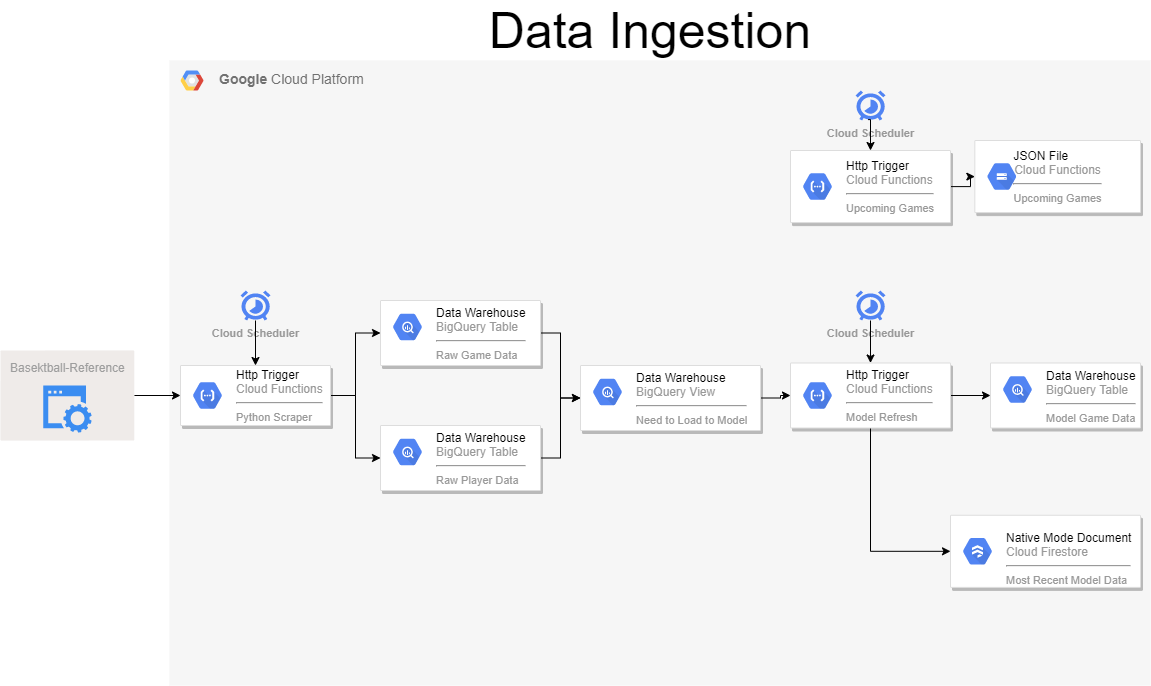

The diagram above was exported from draw.io. Its source (the exported page's mxGraphModel, read from the mxfile embedded in the PNG):
<mxGraphModel dx="1038" dy="548" grid="1" gridSize="10" guides="1" tooltips="1" connect="1" arrows="1" fold="1" page="1" pageScale="1" pageWidth="1169" pageHeight="827" background="#ffffff" math="0" shadow="0">
  <root>
    <mxCell id="0" />
    <mxCell id="1" parent="0" />
    <mxCell id="2" value="&lt;b&gt;Google &lt;/b&gt;Cloud Platform" style="fillColor=#F6F6F6;strokeColor=none;shadow=0;gradientColor=none;fontSize=14;align=left;spacing=10;fontColor=#717171;9E9E9E;verticalAlign=top;spacingTop=-4;fontStyle=0;spacingLeft=40;html=1;container=0;" parent="1" vertex="1">
      <mxGeometry x="179" y="70" width="981" height="625" as="geometry" />
    </mxCell>
    <mxCell id="HpOsDdO5tlDlXsPSuf23-429" style="edgeStyle=orthogonalEdgeStyle;rounded=0;orthogonalLoop=1;jettySize=auto;html=1;entryX=0;entryY=0.5;entryDx=0;entryDy=0;" edge="1" parent="1" source="356" target="HpOsDdO5tlDlXsPSuf23-426">
      <mxGeometry relative="1" as="geometry" />
    </mxCell>
    <mxCell id="HpOsDdO5tlDlXsPSuf23-458" value="" style="group" vertex="1" connectable="0" parent="1">
      <mxGeometry x="10" y="360" width="133.77" height="90" as="geometry" />
    </mxCell>
    <mxCell id="356" value="Basektball-Reference" style="rounded=1;absoluteArcSize=1;arcSize=2;html=1;strokeColor=none;gradientColor=none;shadow=0;dashed=0;fontSize=12;fontColor=#9E9E9E;align=left;verticalAlign=top;spacing=10;spacingTop=-4;fillColor=#EFEBE9;" parent="HpOsDdO5tlDlXsPSuf23-458" vertex="1">
      <mxGeometry width="133.77" height="90" as="geometry" />
    </mxCell>
    <mxCell id="HpOsDdO5tlDlXsPSuf23-414" value="" style="html=1;aspect=fixed;strokeColor=none;shadow=0;align=center;verticalAlign=top;fillColor=#3B8DF1;shape=mxgraph.gcp2.website" vertex="1" parent="HpOsDdO5tlDlXsPSuf23-458">
      <mxGeometry x="42.66" y="35" width="48.45" height="47" as="geometry" />
    </mxCell>
    <mxCell id="3" value="" style="shape=mxgraph.gcp2.google_cloud_platform;fillColor=#F6F6F6;strokeColor=none;shadow=0;gradientColor=none;" parent="1" vertex="1">
      <mxGeometry x="190" y="80" width="23" height="20" as="geometry">
        <mxPoint x="20" y="10" as="offset" />
      </mxGeometry>
    </mxCell>
    <mxCell id="HpOsDdO5tlDlXsPSuf23-470" style="edgeStyle=orthogonalEdgeStyle;rounded=0;orthogonalLoop=1;jettySize=auto;html=1;entryX=0;entryY=0.5;entryDx=0;entryDy=0;" edge="1" parent="1" source="384" target="HpOsDdO5tlDlXsPSuf23-436">
      <mxGeometry relative="1" as="geometry" />
    </mxCell>
    <mxCell id="384" value="" style="strokeColor=#dddddd;fillColor=#ffffff;shadow=1;strokeWidth=1;rounded=1;absoluteArcSize=1;arcSize=2;fontSize=12;fontColor=#9E9E9E;align=center;html=1;" parent="1" vertex="1">
      <mxGeometry x="390" y="310" width="160" height="65" as="geometry" />
    </mxCell>
    <mxCell id="385" value="&lt;font color=&quot;#000000&quot;&gt;Data Warehouse&lt;/font&gt;&lt;br&gt;BigQuery Table&lt;hr&gt;&lt;font style=&quot;font-size: 11px&quot;&gt;Raw Game Data&lt;/font&gt;" style="dashed=0;connectable=0;html=1;fillColor=#5184F3;strokeColor=none;shape=mxgraph.gcp2.hexIcon;prIcon=bigquery;part=1;labelPosition=right;verticalLabelPosition=middle;align=left;verticalAlign=top;spacingLeft=5;fontColor=#999999;fontSize=12;spacingTop=-8;" parent="384" vertex="1">
      <mxGeometry width="44" height="39" relative="1" as="geometry">
        <mxPoint x="5" y="7" as="offset" />
      </mxGeometry>
    </mxCell>
    <mxCell id="HpOsDdO5tlDlXsPSuf23-471" style="edgeStyle=orthogonalEdgeStyle;rounded=0;orthogonalLoop=1;jettySize=auto;html=1;entryX=0;entryY=0.5;entryDx=0;entryDy=0;" edge="1" parent="1" source="HpOsDdO5tlDlXsPSuf23-417" target="HpOsDdO5tlDlXsPSuf23-436">
      <mxGeometry relative="1" as="geometry" />
    </mxCell>
    <mxCell id="HpOsDdO5tlDlXsPSuf23-417" value="" style="strokeColor=#dddddd;fillColor=#ffffff;shadow=1;strokeWidth=1;rounded=1;absoluteArcSize=1;arcSize=2;fontSize=12;fontColor=#9E9E9E;align=center;html=1;" vertex="1" parent="1">
      <mxGeometry x="390" y="435" width="160" height="65" as="geometry" />
    </mxCell>
    <mxCell id="HpOsDdO5tlDlXsPSuf23-418" value="&lt;font color=&quot;#000000&quot;&gt;Data Warehouse&lt;/font&gt;&lt;br&gt;BigQuery Table&lt;hr&gt;&lt;font style=&quot;font-size: 11px&quot;&gt;Raw Player Data&lt;/font&gt;" style="dashed=0;connectable=0;html=1;fillColor=#5184F3;strokeColor=none;shape=mxgraph.gcp2.hexIcon;prIcon=bigquery;part=1;labelPosition=right;verticalLabelPosition=middle;align=left;verticalAlign=top;spacingLeft=5;fontColor=#999999;fontSize=12;spacingTop=-8;" vertex="1" parent="HpOsDdO5tlDlXsPSuf23-417">
      <mxGeometry width="44" height="39" relative="1" as="geometry">
        <mxPoint x="5" y="7" as="offset" />
      </mxGeometry>
    </mxCell>
    <mxCell id="HpOsDdO5tlDlXsPSuf23-453" style="edgeStyle=orthogonalEdgeStyle;rounded=0;orthogonalLoop=1;jettySize=auto;html=1;entryX=0;entryY=0.5;entryDx=0;entryDy=0;" edge="1" parent="1" source="HpOsDdO5tlDlXsPSuf23-433" target="HpOsDdO5tlDlXsPSuf23-451">
      <mxGeometry x="170" y="70" as="geometry" />
    </mxCell>
    <mxCell id="HpOsDdO5tlDlXsPSuf23-472" style="edgeStyle=orthogonalEdgeStyle;rounded=0;orthogonalLoop=1;jettySize=auto;html=1;entryX=0;entryY=0.5;entryDx=0;entryDy=0;" edge="1" parent="1" source="HpOsDdO5tlDlXsPSuf23-433" target="HpOsDdO5tlDlXsPSuf23-412">
      <mxGeometry relative="1" as="geometry" />
    </mxCell>
    <mxCell id="HpOsDdO5tlDlXsPSuf23-433" value="" style="strokeColor=#dddddd;shadow=1;strokeWidth=1;rounded=1;absoluteArcSize=1;arcSize=2;" vertex="1" parent="1">
      <mxGeometry x="800" y="372.5" width="160" height="65" as="geometry" />
    </mxCell>
    <mxCell id="HpOsDdO5tlDlXsPSuf23-434" value="&lt;font color=&quot;#000000&quot;&gt;Http Trigger&lt;/font&gt;&lt;br&gt;Cloud Functions&lt;hr&gt;&lt;span style=&quot;font-size: 11px&quot;&gt;Model Refresh&lt;/span&gt;" style="dashed=0;connectable=0;html=1;fillColor=#5184F3;strokeColor=none;shape=mxgraph.gcp2.hexIcon;prIcon=cloud_functions;part=1;labelPosition=right;verticalLabelPosition=middle;align=left;verticalAlign=middle;spacingLeft=5;fontColor=#999999;fontSize=12;" vertex="1" parent="HpOsDdO5tlDlXsPSuf23-433">
      <mxGeometry y="0.5" width="44" height="39" relative="1" as="geometry">
        <mxPoint x="5" y="-19.5" as="offset" />
      </mxGeometry>
    </mxCell>
    <mxCell id="HpOsDdO5tlDlXsPSuf23-440" style="edgeStyle=orthogonalEdgeStyle;rounded=0;orthogonalLoop=1;jettySize=auto;html=1;" edge="1" parent="1" source="HpOsDdO5tlDlXsPSuf23-436" target="HpOsDdO5tlDlXsPSuf23-433">
      <mxGeometry x="170" y="70" as="geometry" />
    </mxCell>
    <mxCell id="HpOsDdO5tlDlXsPSuf23-436" value="" style="strokeColor=#dddddd;fillColor=#ffffff;shadow=1;strokeWidth=1;rounded=1;absoluteArcSize=1;arcSize=2;fontSize=12;fontColor=#9E9E9E;align=center;html=1;" vertex="1" parent="1">
      <mxGeometry x="590" y="375" width="180" height="65" as="geometry" />
    </mxCell>
    <mxCell id="HpOsDdO5tlDlXsPSuf23-437" value="&lt;font color=&quot;#000000&quot;&gt;Data Warehouse&lt;/font&gt;&lt;br&gt;BigQuery View&lt;hr&gt;&lt;span style=&quot;font-size: 11px&quot;&gt;Need to Load to Model&lt;/span&gt;" style="dashed=0;connectable=0;html=1;fillColor=#5184F3;strokeColor=none;shape=mxgraph.gcp2.hexIcon;prIcon=bigquery;part=1;labelPosition=right;verticalLabelPosition=middle;align=left;verticalAlign=top;spacingLeft=5;fontColor=#999999;fontSize=12;spacingTop=-8;" vertex="1" parent="HpOsDdO5tlDlXsPSuf23-436">
      <mxGeometry width="44" height="39" relative="1" as="geometry">
        <mxPoint x="5" y="7" as="offset" />
      </mxGeometry>
    </mxCell>
    <mxCell id="HpOsDdO5tlDlXsPSuf23-412" value="" style="strokeColor=#dddddd;shadow=1;strokeWidth=1;rounded=1;absoluteArcSize=1;arcSize=2;" vertex="1" parent="1">
      <mxGeometry x="960" y="524.75" width="190" height="72.12" as="geometry" />
    </mxCell>
    <mxCell id="HpOsDdO5tlDlXsPSuf23-413" value="&lt;br&gt;&lt;font color=&quot;#000000&quot;&gt;Native Mode Document&lt;/font&gt;&lt;br&gt;Cloud Firestore&lt;hr&gt;&lt;span style=&quot;font-size: 11px&quot;&gt;Most Recent Model Data&lt;/span&gt;" style="dashed=0;connectable=0;html=1;fillColor=#5184F3;strokeColor=none;shape=mxgraph.gcp2.hexIcon;prIcon=cloud_firestore;part=1;labelPosition=right;verticalLabelPosition=middle;align=left;verticalAlign=middle;spacingLeft=5;fontColor=#999999;fontSize=12;" vertex="1" parent="HpOsDdO5tlDlXsPSuf23-412">
      <mxGeometry y="0.5" width="44" height="39" relative="1" as="geometry">
        <mxPoint x="5" y="-19.5" as="offset" />
      </mxGeometry>
    </mxCell>
    <mxCell id="HpOsDdO5tlDlXsPSuf23-457" style="edgeStyle=orthogonalEdgeStyle;rounded=0;orthogonalLoop=1;jettySize=auto;html=1;" edge="1" parent="1" source="HpOsDdO5tlDlXsPSuf23-443" target="367">
      <mxGeometry x="170" y="70" as="geometry" />
    </mxCell>
    <mxCell id="HpOsDdO5tlDlXsPSuf23-443" value="" style="strokeColor=#dddddd;shadow=1;strokeWidth=1;rounded=1;absoluteArcSize=1;arcSize=2;" vertex="1" parent="1">
      <mxGeometry x="800" y="160" width="160" height="72.12" as="geometry" />
    </mxCell>
    <mxCell id="HpOsDdO5tlDlXsPSuf23-444" value="&lt;font color=&quot;#000000&quot;&gt;Http Trigger&lt;/font&gt;&lt;br&gt;Cloud Functions&lt;hr&gt;&lt;span style=&quot;font-size: 11px&quot;&gt;Upcoming Games&lt;/span&gt;" style="dashed=0;connectable=0;html=1;fillColor=#5184F3;strokeColor=none;shape=mxgraph.gcp2.hexIcon;prIcon=cloud_functions;part=1;labelPosition=right;verticalLabelPosition=middle;align=left;verticalAlign=middle;spacingLeft=5;fontColor=#999999;fontSize=12;" vertex="1" parent="HpOsDdO5tlDlXsPSuf23-443">
      <mxGeometry y="0.5" width="44" height="39" relative="1" as="geometry">
        <mxPoint x="5" y="-19.5" as="offset" />
      </mxGeometry>
    </mxCell>
    <mxCell id="HpOsDdO5tlDlXsPSuf23-445" value="Cloud Scheduler" style="html=1;fillColor=#5184F3;strokeColor=none;verticalAlign=top;labelPosition=center;verticalLabelPosition=bottom;align=center;fontSize=11;fontStyle=1;fontColor=#999999;shape=mxgraph.gcp2.cloud_scheduler" vertex="1" parent="1">
      <mxGeometry x="865" y="100" width="30" height="30" as="geometry" />
    </mxCell>
    <mxCell id="HpOsDdO5tlDlXsPSuf23-446" style="edgeStyle=orthogonalEdgeStyle;rounded=0;orthogonalLoop=1;jettySize=auto;html=1;entryX=0.5;entryY=0;entryDx=0;entryDy=0;exitX=0.422;exitY=0.97;exitDx=0;exitDy=0;exitPerimeter=0;" edge="1" parent="1" source="HpOsDdO5tlDlXsPSuf23-445" target="HpOsDdO5tlDlXsPSuf23-443">
      <mxGeometry x="170" y="70" as="geometry" />
    </mxCell>
    <mxCell id="HpOsDdO5tlDlXsPSuf23-451" value="" style="strokeColor=#dddddd;fillColor=#ffffff;shadow=1;strokeWidth=1;rounded=1;absoluteArcSize=1;arcSize=2;fontSize=12;fontColor=#9E9E9E;align=center;html=1;" vertex="1" parent="1">
      <mxGeometry x="1000" y="372.5" width="150" height="65" as="geometry" />
    </mxCell>
    <mxCell id="HpOsDdO5tlDlXsPSuf23-452" value="&lt;font color=&quot;#000000&quot;&gt;Data Warehouse&lt;/font&gt;&lt;br&gt;BigQuery Table&lt;hr&gt;&lt;font style=&quot;font-size: 11px&quot;&gt;Model Game Data&lt;/font&gt;" style="dashed=0;connectable=0;html=1;fillColor=#5184F3;strokeColor=none;shape=mxgraph.gcp2.hexIcon;prIcon=bigquery;part=1;labelPosition=right;verticalLabelPosition=middle;align=left;verticalAlign=top;spacingLeft=5;fontColor=#999999;fontSize=12;spacingTop=-8;" vertex="1" parent="HpOsDdO5tlDlXsPSuf23-451">
      <mxGeometry width="44" height="39" relative="1" as="geometry">
        <mxPoint x="5" y="7" as="offset" />
      </mxGeometry>
    </mxCell>
    <mxCell id="367" value="&lt;div style=&quot;text-align: left&quot;&gt;&lt;font color=&quot;#000000&quot;&gt;JSON File&lt;/font&gt;&lt;/div&gt;&lt;span style=&quot;color: rgb(153 , 153 , 153) ; text-align: left&quot;&gt;Cloud Functions&lt;/span&gt;&lt;hr style=&quot;color: rgb(153 , 153 , 153) ; text-align: left&quot;&gt;&lt;span style=&quot;color: rgb(153 , 153 , 153) ; text-align: left ; font-size: 11px&quot;&gt;Upcoming Games&lt;/span&gt;" style="strokeColor=#dddddd;fillColor=#ffffff;shadow=1;strokeWidth=1;rounded=1;absoluteArcSize=1;arcSize=2;fontSize=12;fontColor=#9E9E9E;align=center;html=1;" parent="1" vertex="1">
      <mxGeometry x="984.3337334933973" y="149.99964882943146" width="165.66626650660262" height="72.11538461538461" as="geometry" />
    </mxCell>
    <mxCell id="368" value="" style="dashed=0;connectable=0;html=1;fillColor=#5184F3;strokeColor=none;shape=mxgraph.gcp2.hexIcon;prIcon=cloud_storage;part=1;labelPosition=right;verticalLabelPosition=middle;align=left;verticalAlign=middle;spacingLeft=5;fontColor=#999999;fontSize=12;" parent="367" vertex="1">
      <mxGeometry y="0.5" width="44" height="39" relative="1" as="geometry">
        <mxPoint x="5" y="-19.5" as="offset" />
      </mxGeometry>
    </mxCell>
    <mxCell id="HpOsDdO5tlDlXsPSuf23-468" style="edgeStyle=orthogonalEdgeStyle;rounded=0;orthogonalLoop=1;jettySize=auto;html=1;entryX=0;entryY=0.5;entryDx=0;entryDy=0;" edge="1" parent="1" source="HpOsDdO5tlDlXsPSuf23-426" target="HpOsDdO5tlDlXsPSuf23-417">
      <mxGeometry relative="1" as="geometry" />
    </mxCell>
    <mxCell id="HpOsDdO5tlDlXsPSuf23-469" style="edgeStyle=orthogonalEdgeStyle;rounded=0;orthogonalLoop=1;jettySize=auto;html=1;entryX=0;entryY=0.5;entryDx=0;entryDy=0;" edge="1" parent="1" source="HpOsDdO5tlDlXsPSuf23-426" target="384">
      <mxGeometry relative="1" as="geometry" />
    </mxCell>
    <mxCell id="HpOsDdO5tlDlXsPSuf23-426" value="" style="strokeColor=#dddddd;shadow=1;strokeWidth=1;rounded=1;absoluteArcSize=1;arcSize=2;" vertex="1" parent="1">
      <mxGeometry x="190" y="375" width="150" height="60" as="geometry" />
    </mxCell>
    <mxCell id="HpOsDdO5tlDlXsPSuf23-427" value="&lt;font color=&quot;#000000&quot;&gt;Http Trigger&lt;/font&gt;&lt;br&gt;Cloud Functions&lt;hr&gt;&lt;span style=&quot;font-size: 11px&quot;&gt;Python Scraper&lt;/span&gt;" style="dashed=0;connectable=0;html=1;fillColor=#5184F3;strokeColor=none;shape=mxgraph.gcp2.hexIcon;prIcon=cloud_functions;part=1;labelPosition=right;verticalLabelPosition=middle;align=left;verticalAlign=middle;spacingLeft=5;fontColor=#999999;fontSize=12;" vertex="1" parent="HpOsDdO5tlDlXsPSuf23-426">
      <mxGeometry y="0.5" width="44" height="39" relative="1" as="geometry">
        <mxPoint x="5" y="-19.5" as="offset" />
      </mxGeometry>
    </mxCell>
    <mxCell id="HpOsDdO5tlDlXsPSuf23-425" value="Cloud Scheduler" style="html=1;fillColor=#5184F3;strokeColor=none;verticalAlign=top;labelPosition=center;verticalLabelPosition=bottom;align=center;fontSize=11;fontStyle=1;fontColor=#999999;shape=mxgraph.gcp2.cloud_scheduler" vertex="1" parent="1">
      <mxGeometry x="250" y="300" width="30" height="30" as="geometry" />
    </mxCell>
    <mxCell id="HpOsDdO5tlDlXsPSuf23-428" style="edgeStyle=orthogonalEdgeStyle;rounded=0;orthogonalLoop=1;jettySize=auto;html=1;" edge="1" parent="1" source="HpOsDdO5tlDlXsPSuf23-425" target="HpOsDdO5tlDlXsPSuf23-426">
      <mxGeometry x="170" y="70" as="geometry" />
    </mxCell>
    <mxCell id="HpOsDdO5tlDlXsPSuf23-467" value="&lt;font style=&quot;font-size: 50px&quot;&gt;Data Ingestion&lt;/font&gt;" style="text;html=1;strokeColor=none;fillColor=none;align=center;verticalAlign=middle;whiteSpace=wrap;rounded=0;" vertex="1" parent="1">
      <mxGeometry x="420" y="20" width="480" height="40" as="geometry" />
    </mxCell>
    <mxCell id="HpOsDdO5tlDlXsPSuf23-441" value="Cloud Scheduler" style="html=1;fillColor=#5184F3;strokeColor=none;verticalAlign=top;labelPosition=center;verticalLabelPosition=bottom;align=center;fontSize=11;fontStyle=1;fontColor=#999999;shape=mxgraph.gcp2.cloud_scheduler" vertex="1" parent="1">
      <mxGeometry x="865" y="300" width="30" height="30" as="geometry" />
    </mxCell>
    <mxCell id="HpOsDdO5tlDlXsPSuf23-447" style="edgeStyle=orthogonalEdgeStyle;rounded=0;orthogonalLoop=1;jettySize=auto;html=1;entryX=0.5;entryY=0;entryDx=0;entryDy=0;" edge="1" parent="1" source="HpOsDdO5tlDlXsPSuf23-441" target="HpOsDdO5tlDlXsPSuf23-433">
      <mxGeometry relative="1" as="geometry" />
    </mxCell>
  </root>
</mxGraphModel>